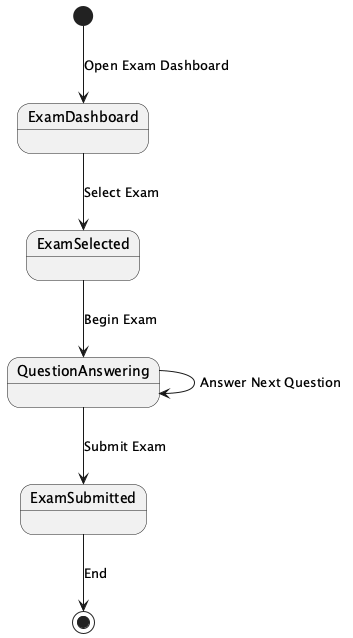

The diagram above was rendered by PlantUML. Its source (embedded in the PNG):
@startuml

[*] --> ExamDashboard : Open Exam Dashboard
ExamDashboard --> ExamSelected : Select Exam
ExamSelected --> QuestionAnswering : Begin Exam
QuestionAnswering --> QuestionAnswering : Answer Next Question
QuestionAnswering --> ExamSubmitted : Submit Exam
ExamSubmitted --> [*] : End

@enduml